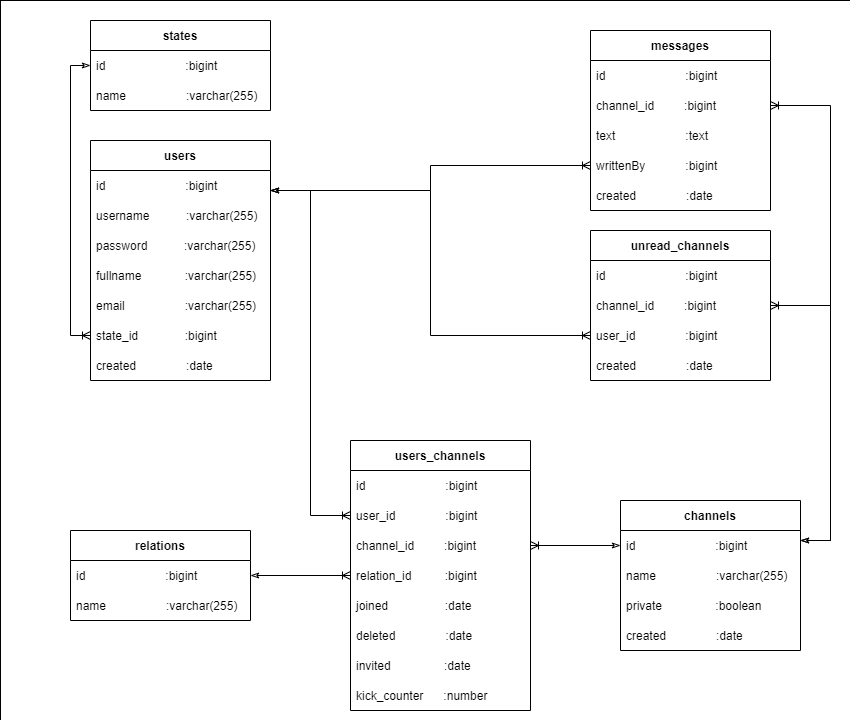

The diagram above was exported from draw.io. Its source (the exported page's mxGraphModel, read from the mxfile embedded in the PNG):
<mxGraphModel dx="1381" dy="764" grid="1" gridSize="10" guides="1" tooltips="1" connect="1" arrows="1" fold="1" page="1" pageScale="1" pageWidth="850" pageHeight="1100" math="0" shadow="0" extFonts="Permanent Marker^https://fonts.googleapis.com/css?family=Permanent+Marker">
  <root>
    <mxCell id="0" />
    <mxCell id="1" parent="0" />
    <mxCell id="YQG3uyffdT3tcit85nY6-53" value="" style="rounded=0;whiteSpace=wrap;html=1;fontSize=13;strokeWidth=0;" vertex="1" parent="1">
      <mxGeometry width="850" height="720" as="geometry" />
    </mxCell>
    <mxCell id="72HMNJD0bdADoq1pliux-1" value="users" style="swimlane;fontStyle=1;childLayout=stackLayout;horizontal=1;startSize=30;horizontalStack=0;resizeParent=1;resizeParentMax=0;resizeLast=0;collapsible=1;marginBottom=0;" parent="1" vertex="1">
      <mxGeometry x="90" y="140" width="180" height="240" as="geometry" />
    </mxCell>
    <mxCell id="72HMNJD0bdADoq1pliux-6" value="id                        :bigint" style="text;strokeColor=none;fillColor=none;align=left;verticalAlign=middle;spacingLeft=4;spacingRight=4;overflow=hidden;points=[[0,0.5],[1,0.5]];portConstraint=eastwest;rotatable=0;" parent="72HMNJD0bdADoq1pliux-1" vertex="1">
      <mxGeometry y="30" width="180" height="30" as="geometry" />
    </mxCell>
    <mxCell id="72HMNJD0bdADoq1pliux-2" value="username           :varchar(255)" style="text;strokeColor=none;fillColor=none;align=left;verticalAlign=middle;spacingLeft=4;spacingRight=4;overflow=hidden;points=[[0,0.5],[1,0.5]];portConstraint=eastwest;rotatable=0;" parent="72HMNJD0bdADoq1pliux-1" vertex="1">
      <mxGeometry y="60" width="180" height="30" as="geometry" />
    </mxCell>
    <mxCell id="72HMNJD0bdADoq1pliux-3" value="password           :varchar(255)" style="text;strokeColor=none;fillColor=none;align=left;verticalAlign=middle;spacingLeft=4;spacingRight=4;overflow=hidden;points=[[0,0.5],[1,0.5]];portConstraint=eastwest;rotatable=0;" parent="72HMNJD0bdADoq1pliux-1" vertex="1">
      <mxGeometry y="90" width="180" height="30" as="geometry" />
    </mxCell>
    <mxCell id="72HMNJD0bdADoq1pliux-5" value="fullname             :varchar(255)" style="text;strokeColor=none;fillColor=none;align=left;verticalAlign=middle;spacingLeft=4;spacingRight=4;overflow=hidden;points=[[0,0.5],[1,0.5]];portConstraint=eastwest;rotatable=0;" parent="72HMNJD0bdADoq1pliux-1" vertex="1">
      <mxGeometry y="120" width="180" height="30" as="geometry" />
    </mxCell>
    <mxCell id="72HMNJD0bdADoq1pliux-4" value="email                  :varchar(255)" style="text;strokeColor=none;fillColor=none;align=left;verticalAlign=middle;spacingLeft=4;spacingRight=4;overflow=hidden;points=[[0,0.5],[1,0.5]];portConstraint=eastwest;rotatable=0;" parent="72HMNJD0bdADoq1pliux-1" vertex="1">
      <mxGeometry y="150" width="180" height="30" as="geometry" />
    </mxCell>
    <mxCell id="72HMNJD0bdADoq1pliux-52" value="state_id              :bigint" style="text;strokeColor=none;fillColor=none;align=left;verticalAlign=middle;spacingLeft=4;spacingRight=4;overflow=hidden;points=[[0,0.5],[1,0.5]];portConstraint=eastwest;rotatable=0;" parent="72HMNJD0bdADoq1pliux-1" vertex="1">
      <mxGeometry y="180" width="180" height="30" as="geometry" />
    </mxCell>
    <mxCell id="72HMNJD0bdADoq1pliux-54" value="created               :date" style="text;strokeColor=none;fillColor=none;align=left;verticalAlign=middle;spacingLeft=4;spacingRight=4;overflow=hidden;points=[[0,0.5],[1,0.5]];portConstraint=eastwest;rotatable=0;" parent="72HMNJD0bdADoq1pliux-1" vertex="1">
      <mxGeometry y="210" width="180" height="30" as="geometry" />
    </mxCell>
    <mxCell id="72HMNJD0bdADoq1pliux-7" value="messages" style="swimlane;fontStyle=1;childLayout=stackLayout;horizontal=1;startSize=30;horizontalStack=0;resizeParent=1;resizeParentMax=0;resizeLast=0;collapsible=1;marginBottom=0;" parent="1" vertex="1">
      <mxGeometry x="590" y="30" width="180" height="180" as="geometry" />
    </mxCell>
    <mxCell id="72HMNJD0bdADoq1pliux-8" value="id                        :bigint" style="text;strokeColor=none;fillColor=none;align=left;verticalAlign=middle;spacingLeft=4;spacingRight=4;overflow=hidden;points=[[0,0.5],[1,0.5]];portConstraint=eastwest;rotatable=0;" parent="72HMNJD0bdADoq1pliux-7" vertex="1">
      <mxGeometry y="30" width="180" height="30" as="geometry" />
    </mxCell>
    <mxCell id="YQG3uyffdT3tcit85nY6-51" value="channel_id         :bigint" style="text;strokeColor=none;fillColor=none;align=left;verticalAlign=middle;spacingLeft=4;spacingRight=4;overflow=hidden;points=[[0,0.5],[1,0.5]];portConstraint=eastwest;rotatable=0;" vertex="1" parent="72HMNJD0bdADoq1pliux-7">
      <mxGeometry y="60" width="180" height="30" as="geometry" />
    </mxCell>
    <mxCell id="72HMNJD0bdADoq1pliux-9" value="text                     :text" style="text;strokeColor=none;fillColor=none;align=left;verticalAlign=middle;spacingLeft=4;spacingRight=4;overflow=hidden;points=[[0,0.5],[1,0.5]];portConstraint=eastwest;rotatable=0;" parent="72HMNJD0bdADoq1pliux-7" vertex="1">
      <mxGeometry y="90" width="180" height="30" as="geometry" />
    </mxCell>
    <mxCell id="72HMNJD0bdADoq1pliux-10" value="writtenBy            :bigint" style="text;strokeColor=none;fillColor=none;align=left;verticalAlign=middle;spacingLeft=4;spacingRight=4;overflow=hidden;points=[[0,0.5],[1,0.5]];portConstraint=eastwest;rotatable=0;" parent="72HMNJD0bdADoq1pliux-7" vertex="1">
      <mxGeometry y="120" width="180" height="30" as="geometry" />
    </mxCell>
    <mxCell id="72HMNJD0bdADoq1pliux-59" value="created               :date" style="text;strokeColor=none;fillColor=none;align=left;verticalAlign=middle;spacingLeft=4;spacingRight=4;overflow=hidden;points=[[0,0.5],[1,0.5]];portConstraint=eastwest;rotatable=0;" parent="72HMNJD0bdADoq1pliux-7" vertex="1">
      <mxGeometry y="150" width="180" height="30" as="geometry" />
    </mxCell>
    <mxCell id="72HMNJD0bdADoq1pliux-13" style="edgeStyle=elbowEdgeStyle;rounded=0;orthogonalLoop=1;jettySize=auto;html=1;exitX=0;exitY=0.5;exitDx=0;exitDy=0;endArrow=classicThin;endFill=0;startArrow=ERoneToMany;startFill=0;" parent="1" source="72HMNJD0bdADoq1pliux-10" edge="1">
      <mxGeometry relative="1" as="geometry">
        <mxPoint x="270" y="190" as="targetPoint" />
      </mxGeometry>
    </mxCell>
    <mxCell id="72HMNJD0bdADoq1pliux-15" value="channels" style="swimlane;fontStyle=1;childLayout=stackLayout;horizontal=1;startSize=30;horizontalStack=0;resizeParent=1;resizeParentMax=0;resizeLast=0;collapsible=1;marginBottom=0;" parent="1" vertex="1">
      <mxGeometry x="620" y="500" width="180" height="150" as="geometry" />
    </mxCell>
    <mxCell id="72HMNJD0bdADoq1pliux-16" value="id                        :bigint" style="text;strokeColor=none;fillColor=none;align=left;verticalAlign=middle;spacingLeft=4;spacingRight=4;overflow=hidden;points=[[0,0.5],[1,0.5]];portConstraint=eastwest;rotatable=0;" parent="72HMNJD0bdADoq1pliux-15" vertex="1">
      <mxGeometry y="30" width="180" height="30" as="geometry" />
    </mxCell>
    <mxCell id="72HMNJD0bdADoq1pliux-17" value="name                  :varchar(255)" style="text;strokeColor=none;fillColor=none;align=left;verticalAlign=middle;spacingLeft=4;spacingRight=4;overflow=hidden;points=[[0,0.5],[1,0.5]];portConstraint=eastwest;rotatable=0;" parent="72HMNJD0bdADoq1pliux-15" vertex="1">
      <mxGeometry y="60" width="180" height="30" as="geometry" />
    </mxCell>
    <mxCell id="72HMNJD0bdADoq1pliux-41" value="private                :boolean" style="text;strokeColor=none;fillColor=none;align=left;verticalAlign=middle;spacingLeft=4;spacingRight=4;overflow=hidden;points=[[0,0.5],[1,0.5]];portConstraint=eastwest;rotatable=0;" parent="72HMNJD0bdADoq1pliux-15" vertex="1">
      <mxGeometry y="90" width="180" height="30" as="geometry" />
    </mxCell>
    <mxCell id="72HMNJD0bdADoq1pliux-61" value="created               :date" style="text;strokeColor=none;fillColor=none;align=left;verticalAlign=middle;spacingLeft=4;spacingRight=4;overflow=hidden;points=[[0,0.5],[1,0.5]];portConstraint=eastwest;rotatable=0;" parent="72HMNJD0bdADoq1pliux-15" vertex="1">
      <mxGeometry y="120" width="180" height="30" as="geometry" />
    </mxCell>
    <mxCell id="72HMNJD0bdADoq1pliux-21" value="users_channels" style="swimlane;fontStyle=1;childLayout=stackLayout;horizontal=1;startSize=30;horizontalStack=0;resizeParent=1;resizeParentMax=0;resizeLast=0;collapsible=1;marginBottom=0;" parent="1" vertex="1">
      <mxGeometry x="350" y="440" width="180" height="270" as="geometry" />
    </mxCell>
    <mxCell id="72HMNJD0bdADoq1pliux-22" value="id                        :bigint" style="text;strokeColor=none;fillColor=none;align=left;verticalAlign=middle;spacingLeft=4;spacingRight=4;overflow=hidden;points=[[0,0.5],[1,0.5]];portConstraint=eastwest;rotatable=0;" parent="72HMNJD0bdADoq1pliux-21" vertex="1">
      <mxGeometry y="30" width="180" height="30" as="geometry" />
    </mxCell>
    <mxCell id="72HMNJD0bdADoq1pliux-23" value="user_id               :bigint" style="text;strokeColor=none;fillColor=none;align=left;verticalAlign=middle;spacingLeft=4;spacingRight=4;overflow=hidden;points=[[0,0.5],[1,0.5]];portConstraint=eastwest;rotatable=0;" parent="72HMNJD0bdADoq1pliux-21" vertex="1">
      <mxGeometry y="60" width="180" height="30" as="geometry" />
    </mxCell>
    <mxCell id="72HMNJD0bdADoq1pliux-24" value="channel_id         :bigint" style="text;strokeColor=none;fillColor=none;align=left;verticalAlign=middle;spacingLeft=4;spacingRight=4;overflow=hidden;points=[[0,0.5],[1,0.5]];portConstraint=eastwest;rotatable=0;" parent="72HMNJD0bdADoq1pliux-21" vertex="1">
      <mxGeometry y="90" width="180" height="30" as="geometry" />
    </mxCell>
    <mxCell id="72HMNJD0bdADoq1pliux-25" value="relation_id          :bigint" style="text;strokeColor=none;fillColor=none;align=left;verticalAlign=middle;spacingLeft=4;spacingRight=4;overflow=hidden;points=[[0,0.5],[1,0.5]];portConstraint=eastwest;rotatable=0;" parent="72HMNJD0bdADoq1pliux-21" vertex="1">
      <mxGeometry y="120" width="180" height="30" as="geometry" />
    </mxCell>
    <mxCell id="72HMNJD0bdADoq1pliux-42" value="joined                 :date" style="text;strokeColor=none;fillColor=none;align=left;verticalAlign=middle;spacingLeft=4;spacingRight=4;overflow=hidden;points=[[0,0.5],[1,0.5]];portConstraint=eastwest;rotatable=0;" parent="72HMNJD0bdADoq1pliux-21" vertex="1">
      <mxGeometry y="150" width="180" height="30" as="geometry" />
    </mxCell>
    <mxCell id="72HMNJD0bdADoq1pliux-43" value="deleted               :date" style="text;strokeColor=none;fillColor=none;align=left;verticalAlign=middle;spacingLeft=4;spacingRight=4;overflow=hidden;points=[[0,0.5],[1,0.5]];portConstraint=eastwest;rotatable=0;" parent="72HMNJD0bdADoq1pliux-21" vertex="1">
      <mxGeometry y="180" width="180" height="30" as="geometry" />
    </mxCell>
    <mxCell id="72HMNJD0bdADoq1pliux-44" value="invited                :date" style="text;strokeColor=none;fillColor=none;align=left;verticalAlign=middle;spacingLeft=4;spacingRight=4;overflow=hidden;points=[[0,0.5],[1,0.5]];portConstraint=eastwest;rotatable=0;" parent="72HMNJD0bdADoq1pliux-21" vertex="1">
      <mxGeometry y="210" width="180" height="30" as="geometry" />
    </mxCell>
    <mxCell id="72HMNJD0bdADoq1pliux-45" value="kick_counter      :number" style="text;strokeColor=none;fillColor=none;align=left;verticalAlign=middle;spacingLeft=4;spacingRight=4;overflow=hidden;points=[[0,0.5],[1,0.5]];portConstraint=eastwest;rotatable=0;" parent="72HMNJD0bdADoq1pliux-21" vertex="1">
      <mxGeometry y="240" width="180" height="30" as="geometry" />
    </mxCell>
    <mxCell id="72HMNJD0bdADoq1pliux-26" value="relations" style="swimlane;fontStyle=1;childLayout=stackLayout;horizontal=1;startSize=30;horizontalStack=0;resizeParent=1;resizeParentMax=0;resizeLast=0;collapsible=1;marginBottom=0;" parent="1" vertex="1">
      <mxGeometry x="70" y="530" width="180" height="90" as="geometry" />
    </mxCell>
    <mxCell id="72HMNJD0bdADoq1pliux-27" value="id                        :bigint" style="text;strokeColor=none;fillColor=none;align=left;verticalAlign=middle;spacingLeft=4;spacingRight=4;overflow=hidden;points=[[0,0.5],[1,0.5]];portConstraint=eastwest;rotatable=0;" parent="72HMNJD0bdADoq1pliux-26" vertex="1">
      <mxGeometry y="30" width="180" height="30" as="geometry" />
    </mxCell>
    <mxCell id="72HMNJD0bdADoq1pliux-28" value="name                  :varchar(255)" style="text;strokeColor=none;fillColor=none;align=left;verticalAlign=middle;spacingLeft=4;spacingRight=4;overflow=hidden;points=[[0,0.5],[1,0.5]];portConstraint=eastwest;rotatable=0;" parent="72HMNJD0bdADoq1pliux-26" vertex="1">
      <mxGeometry y="60" width="180" height="30" as="geometry" />
    </mxCell>
    <mxCell id="72HMNJD0bdADoq1pliux-32" style="edgeStyle=orthogonalEdgeStyle;rounded=0;orthogonalLoop=1;jettySize=auto;html=1;exitX=0;exitY=0.5;exitDx=0;exitDy=0;entryX=1;entryY=0.5;entryDx=0;entryDy=0;startArrow=ERoneToMany;startFill=0;endArrow=classicThin;endFill=0;" parent="1" source="72HMNJD0bdADoq1pliux-25" target="72HMNJD0bdADoq1pliux-27" edge="1">
      <mxGeometry relative="1" as="geometry" />
    </mxCell>
    <mxCell id="72HMNJD0bdADoq1pliux-33" style="edgeStyle=orthogonalEdgeStyle;rounded=0;orthogonalLoop=1;jettySize=auto;html=1;endArrow=classicThin;endFill=0;startArrow=ERoneToMany;startFill=0;exitX=0;exitY=0.5;exitDx=0;exitDy=0;" parent="1" source="72HMNJD0bdADoq1pliux-23" edge="1">
      <mxGeometry relative="1" as="geometry">
        <mxPoint x="590" y="220" as="sourcePoint" />
        <mxPoint x="270" y="190" as="targetPoint" />
        <Array as="points">
          <mxPoint x="310" y="515" />
          <mxPoint x="310" y="190" />
        </Array>
      </mxGeometry>
    </mxCell>
    <mxCell id="72HMNJD0bdADoq1pliux-34" style="edgeStyle=orthogonalEdgeStyle;rounded=0;orthogonalLoop=1;jettySize=auto;html=1;exitX=1;exitY=0.5;exitDx=0;exitDy=0;entryX=0;entryY=0.5;entryDx=0;entryDy=0;startArrow=ERoneToMany;startFill=0;endArrow=classicThin;endFill=0;" parent="1" source="72HMNJD0bdADoq1pliux-24" target="72HMNJD0bdADoq1pliux-16" edge="1">
      <mxGeometry relative="1" as="geometry" />
    </mxCell>
    <mxCell id="72HMNJD0bdADoq1pliux-35" value="unread_channels" style="swimlane;fontStyle=1;childLayout=stackLayout;horizontal=1;startSize=30;horizontalStack=0;resizeParent=1;resizeParentMax=0;resizeLast=0;collapsible=1;marginBottom=0;" parent="1" vertex="1">
      <mxGeometry x="590" y="230" width="180" height="150" as="geometry" />
    </mxCell>
    <mxCell id="72HMNJD0bdADoq1pliux-36" value="id                        :bigint" style="text;strokeColor=none;fillColor=none;align=left;verticalAlign=middle;spacingLeft=4;spacingRight=4;overflow=hidden;points=[[0,0.5],[1,0.5]];portConstraint=eastwest;rotatable=0;" parent="72HMNJD0bdADoq1pliux-35" vertex="1">
      <mxGeometry y="30" width="180" height="30" as="geometry" />
    </mxCell>
    <mxCell id="72HMNJD0bdADoq1pliux-37" value="channel_id         :bigint" style="text;strokeColor=none;fillColor=none;align=left;verticalAlign=middle;spacingLeft=4;spacingRight=4;overflow=hidden;points=[[0,0.5],[1,0.5]];portConstraint=eastwest;rotatable=0;" parent="72HMNJD0bdADoq1pliux-35" vertex="1">
      <mxGeometry y="60" width="180" height="30" as="geometry" />
    </mxCell>
    <mxCell id="72HMNJD0bdADoq1pliux-38" value="user_id               :bigint" style="text;strokeColor=none;fillColor=none;align=left;verticalAlign=middle;spacingLeft=4;spacingRight=4;overflow=hidden;points=[[0,0.5],[1,0.5]];portConstraint=eastwest;rotatable=0;" parent="72HMNJD0bdADoq1pliux-35" vertex="1">
      <mxGeometry y="90" width="180" height="30" as="geometry" />
    </mxCell>
    <mxCell id="YQG3uyffdT3tcit85nY6-50" value="created               :date" style="text;strokeColor=none;fillColor=none;align=left;verticalAlign=middle;spacingLeft=4;spacingRight=4;overflow=hidden;points=[[0,0.5],[1,0.5]];portConstraint=eastwest;rotatable=0;" vertex="1" parent="72HMNJD0bdADoq1pliux-35">
      <mxGeometry y="120" width="180" height="30" as="geometry" />
    </mxCell>
    <mxCell id="72HMNJD0bdADoq1pliux-39" style="edgeStyle=orthogonalEdgeStyle;rounded=0;orthogonalLoop=1;jettySize=auto;html=1;exitX=1;exitY=0.5;exitDx=0;exitDy=0;startArrow=ERoneToMany;startFill=0;endArrow=classicThin;endFill=0;" parent="1" source="72HMNJD0bdADoq1pliux-37" edge="1">
      <mxGeometry relative="1" as="geometry">
        <mxPoint x="350" y="485" as="sourcePoint" />
        <mxPoint x="800" y="540" as="targetPoint" />
        <Array as="points">
          <mxPoint x="830" y="305" />
          <mxPoint x="830" y="540" />
        </Array>
      </mxGeometry>
    </mxCell>
    <mxCell id="72HMNJD0bdADoq1pliux-40" style="edgeStyle=orthogonalEdgeStyle;rounded=0;orthogonalLoop=1;jettySize=auto;html=1;exitX=0;exitY=0.5;exitDx=0;exitDy=0;startArrow=ERoneToMany;startFill=0;endArrow=classicThin;endFill=0;" parent="1" source="72HMNJD0bdADoq1pliux-38" edge="1">
      <mxGeometry relative="1" as="geometry">
        <mxPoint x="780" y="315" as="sourcePoint" />
        <mxPoint x="270" y="190" as="targetPoint" />
        <Array as="points">
          <mxPoint x="430" y="335" />
          <mxPoint x="430" y="190" />
        </Array>
      </mxGeometry>
    </mxCell>
    <mxCell id="72HMNJD0bdADoq1pliux-46" value="states" style="swimlane;fontStyle=1;childLayout=stackLayout;horizontal=1;startSize=30;horizontalStack=0;resizeParent=1;resizeParentMax=0;resizeLast=0;collapsible=1;marginBottom=0;" parent="1" vertex="1">
      <mxGeometry x="90" y="20" width="180" height="90" as="geometry" />
    </mxCell>
    <mxCell id="72HMNJD0bdADoq1pliux-47" value="id                        :bigint" style="text;strokeColor=none;fillColor=none;align=left;verticalAlign=middle;spacingLeft=4;spacingRight=4;overflow=hidden;points=[[0,0.5],[1,0.5]];portConstraint=eastwest;rotatable=0;" parent="72HMNJD0bdADoq1pliux-46" vertex="1">
      <mxGeometry y="30" width="180" height="30" as="geometry" />
    </mxCell>
    <mxCell id="72HMNJD0bdADoq1pliux-48" value="name                  :varchar(255)" style="text;strokeColor=none;fillColor=none;align=left;verticalAlign=middle;spacingLeft=4;spacingRight=4;overflow=hidden;points=[[0,0.5],[1,0.5]];portConstraint=eastwest;rotatable=0;" parent="72HMNJD0bdADoq1pliux-46" vertex="1">
      <mxGeometry y="60" width="180" height="30" as="geometry" />
    </mxCell>
    <mxCell id="72HMNJD0bdADoq1pliux-53" style="edgeStyle=orthogonalEdgeStyle;rounded=0;orthogonalLoop=1;jettySize=auto;html=1;exitX=0;exitY=0.5;exitDx=0;exitDy=0;entryX=0;entryY=0.5;entryDx=0;entryDy=0;startArrow=ERoneToMany;startFill=0;endArrow=classicThin;endFill=0;" parent="1" source="72HMNJD0bdADoq1pliux-52" target="72HMNJD0bdADoq1pliux-47" edge="1">
      <mxGeometry relative="1" as="geometry">
        <mxPoint x="350" y="485" as="sourcePoint" />
        <mxPoint x="240" y="485" as="targetPoint" />
      </mxGeometry>
    </mxCell>
    <mxCell id="YQG3uyffdT3tcit85nY6-52" style="edgeStyle=orthogonalEdgeStyle;rounded=0;orthogonalLoop=1;jettySize=auto;html=1;exitX=1;exitY=0.5;exitDx=0;exitDy=0;startArrow=ERoneToMany;startFill=0;endArrow=classicThin;endFill=0;" edge="1" parent="1" source="YQG3uyffdT3tcit85nY6-51">
      <mxGeometry relative="1" as="geometry">
        <mxPoint x="780" y="315" as="sourcePoint" />
        <mxPoint x="800" y="540" as="targetPoint" />
        <Array as="points">
          <mxPoint x="830" y="105" />
          <mxPoint x="830" y="540" />
        </Array>
      </mxGeometry>
    </mxCell>
  </root>
</mxGraphModel>